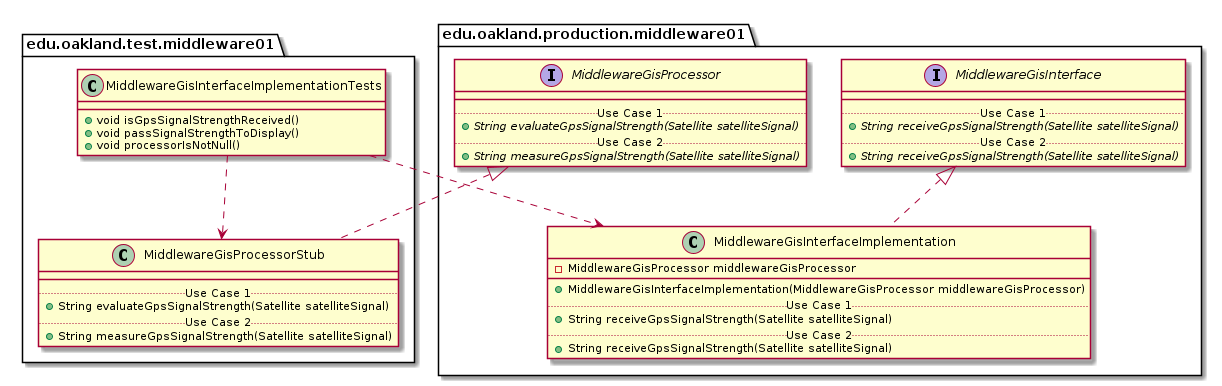

The diagram above was rendered by PlantUML. Its source (embedded in the PNG):
@startuml MiddlewareGisInterfaceImplementationTests_Closure


package edu.oakland.test.middleware01 {
  class MiddlewareGisInterfaceImplementationTests {
    + void isGpsSignalStrengthReceived()
    + void passSignalStrengthToDisplay()
    + void processorIsNotNull()
  }
}




package edu.oakland.test.middleware01 {
    class MiddlewareGisProcessorStub {
        __
        .. Use Case 1 ..
        + String evaluateGpsSignalStrength(Satellite satelliteSignal)
        .. Use Case 2 ..
        + String measureGpsSignalStrength(Satellite satelliteSignal)
    }
}




package edu.oakland.production.middleware01 {
    interface MiddlewareGisProcessor {
        __
        .. Use Case 1 ..
        {abstract} + String evaluateGpsSignalStrength(Satellite satelliteSignal)
        .. Use Case 2 ..
        {abstract} + String measureGpsSignalStrength(Satellite satelliteSignal)
    }
}






MiddlewareGisProcessorStub .up.|> MiddlewareGisProcessor



MiddlewareGisInterfaceImplementationTests ..> MiddlewareGisProcessorStub



package edu.oakland.production.middleware01 {
    class MiddlewareGisInterfaceImplementation {
        - MiddlewareGisProcessor middlewareGisProcessor
        __
        + MiddlewareGisInterfaceImplementation(MiddlewareGisProcessor middlewareGisProcessor)
        .. Use Case 1 ..
        + String receiveGpsSignalStrength(Satellite satelliteSignal)
        .. Use Case 2 ..
        + String receiveGpsSignalStrength(Satellite satelliteSignal)
    }
}




package edu.oakland.production.middleware01 {
    interface MiddlewareGisInterface {
        __
        .. Use Case 1 ..
        {abstract} + String receiveGpsSignalStrength(Satellite satelliteSignal)
        .. Use Case 2 ..
        {abstract} + String receiveGpsSignalStrength(Satellite satelliteSignal)
    }
}






MiddlewareGisInterfaceImplementation .up.|> MiddlewareGisInterface





MiddlewareGisInterfaceImplementationTests ..> MiddlewareGisInterfaceImplementation



@enduml